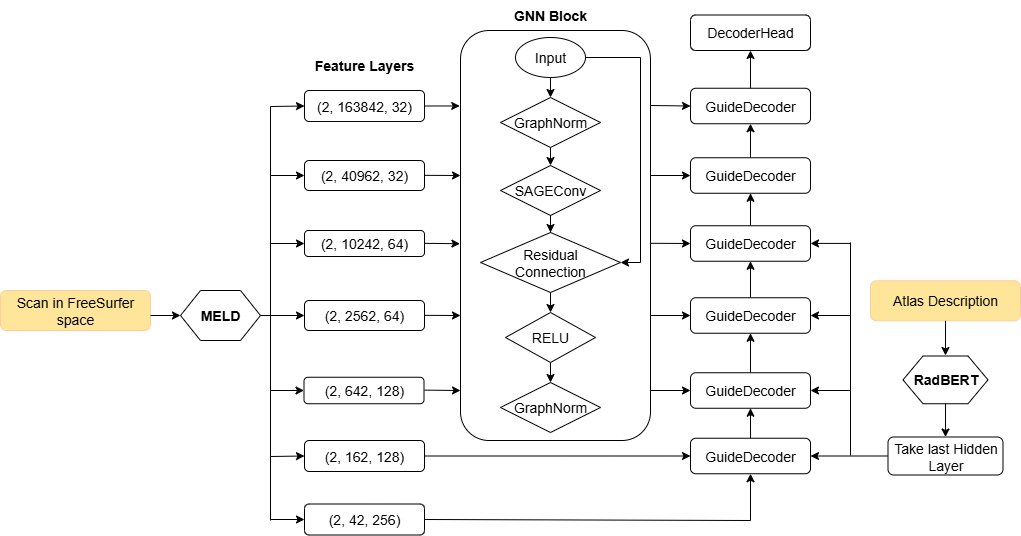

The diagram above was exported from draw.io. Its source (the exported page's mxGraphModel, read from the mxfile embedded in the PNG):
<mxGraphModel dx="1126" dy="411" grid="1" gridSize="10" guides="1" tooltips="1" connect="1" arrows="1" fold="1" page="1" pageScale="1" pageWidth="827" pageHeight="1169" math="0" shadow="0">
  <root>
    <mxCell id="0" />
    <mxCell id="1" parent="0" />
    <mxCell id="rbj3wYIscOmthMpmOEO4-1" value="&lt;font style=&quot;color: light-dark(rgb(0, 0, 0), rgb(0, 0, 0)); font-size: 14px;&quot;&gt;Scan in FreeSurfer space&lt;/font&gt;" style="rounded=1;whiteSpace=wrap;html=1;fillColor=light-dark(#FFE599,#FFCE9F);strokeColor=#FFCE9F;" parent="1" vertex="1">
      <mxGeometry x="-10" y="345" width="150" height="40" as="geometry" />
    </mxCell>
    <mxCell id="rbj3wYIscOmthMpmOEO4-15" style="edgeStyle=orthogonalEdgeStyle;rounded=0;orthogonalLoop=1;jettySize=auto;html=1;exitX=1;exitY=0.5;exitDx=0;exitDy=0;entryX=0;entryY=0.5;entryDx=0;entryDy=0;" parent="1" source="rbj3wYIscOmthMpmOEO4-2" target="rbj3wYIscOmthMpmOEO4-5" edge="1">
      <mxGeometry relative="1" as="geometry" />
    </mxCell>
    <mxCell id="rbj3wYIscOmthMpmOEO4-2" value="&lt;font style=&quot;font-size: 14px;&quot;&gt;&lt;b&gt;MELD&lt;/b&gt;&lt;/font&gt;" style="shape=hexagon;perimeter=hexagonPerimeter2;whiteSpace=wrap;html=1;fixedSize=1;" parent="1" vertex="1">
      <mxGeometry x="170" y="345" width="80" height="50" as="geometry" />
    </mxCell>
    <mxCell id="rbj3wYIscOmthMpmOEO4-3" value="" style="endArrow=classic;html=1;rounded=0;exitX=1;exitY=0.5;exitDx=0;exitDy=0;entryX=0;entryY=0.5;entryDx=0;entryDy=0;" parent="1" target="rbj3wYIscOmthMpmOEO4-2" edge="1">
      <mxGeometry width="50" height="50" relative="1" as="geometry">
        <mxPoint x="140" y="370" as="sourcePoint" />
        <mxPoint x="280" y="210" as="targetPoint" />
      </mxGeometry>
    </mxCell>
    <mxCell id="rbj3wYIscOmthMpmOEO4-4" value="&lt;font style=&quot;font-size: 14px;&quot;&gt;(2, 40962, 32)&lt;/font&gt;" style="rounded=1;whiteSpace=wrap;html=1;" parent="1" vertex="1">
      <mxGeometry x="294" y="215" width="120" height="30" as="geometry" />
    </mxCell>
    <mxCell id="rbj3wYIscOmthMpmOEO4-5" value="&lt;font style=&quot;font-size: 14px;&quot;&gt;(2, 2562, 64)&lt;/font&gt;" style="rounded=1;whiteSpace=wrap;html=1;" parent="1" vertex="1">
      <mxGeometry x="294" y="355" width="120" height="30" as="geometry" />
    </mxCell>
    <mxCell id="rbj3wYIscOmthMpmOEO4-6" value="&lt;font style=&quot;font-size: 14px;&quot;&gt;(2, 10242, 64)&lt;/font&gt;" style="rounded=1;whiteSpace=wrap;html=1;" parent="1" vertex="1">
      <mxGeometry x="294" y="285" width="120" height="26" as="geometry" />
    </mxCell>
    <mxCell id="rbj3wYIscOmthMpmOEO4-7" value="&lt;font style=&quot;font-size: 14px;&quot;&gt;(2, 162, 128)&lt;/font&gt;" style="rounded=1;whiteSpace=wrap;html=1;" parent="1" vertex="1">
      <mxGeometry x="294" y="495" width="120" height="31" as="geometry" />
    </mxCell>
    <mxCell id="rbj3wYIscOmthMpmOEO4-8" value="&lt;font style=&quot;font-size: 14px;&quot;&gt;(2, 642, 128)&lt;/font&gt;" style="rounded=1;whiteSpace=wrap;html=1;" parent="1" vertex="1">
      <mxGeometry x="293.5" y="431.75" width="120" height="26.5" as="geometry" />
    </mxCell>
    <mxCell id="rbj3wYIscOmthMpmOEO4-9" value="&lt;font style=&quot;font-size: 14px;&quot;&gt;(2, 163842, 32)&lt;/font&gt;" style="rounded=1;whiteSpace=wrap;html=1;" parent="1" vertex="1">
      <mxGeometry x="294" y="145" width="120" height="31" as="geometry" />
    </mxCell>
    <mxCell id="rbj3wYIscOmthMpmOEO4-10" value="&lt;font style=&quot;font-size: 14px;&quot;&gt;(2, 42, 256)&lt;/font&gt;" style="rounded=1;whiteSpace=wrap;html=1;" parent="1" vertex="1">
      <mxGeometry x="294" y="558.5" width="120" height="31" as="geometry" />
    </mxCell>
    <mxCell id="rbj3wYIscOmthMpmOEO4-16" value="" style="endArrow=classic;html=1;rounded=0;entryX=0;entryY=0.5;entryDx=0;entryDy=0;" parent="1" target="rbj3wYIscOmthMpmOEO4-9" edge="1">
      <mxGeometry width="50" height="50" relative="1" as="geometry">
        <mxPoint x="260" y="575" as="sourcePoint" />
        <mxPoint x="260" y="145" as="targetPoint" />
        <Array as="points">
          <mxPoint x="260" y="161" />
        </Array>
      </mxGeometry>
    </mxCell>
    <mxCell id="rbj3wYIscOmthMpmOEO4-17" value="" style="endArrow=classic;html=1;rounded=0;entryX=0;entryY=0.5;entryDx=0;entryDy=0;" parent="1" target="rbj3wYIscOmthMpmOEO4-4" edge="1">
      <mxGeometry width="50" height="50" relative="1" as="geometry">
        <mxPoint x="260" y="230" as="sourcePoint" />
        <mxPoint x="480" y="285" as="targetPoint" />
      </mxGeometry>
    </mxCell>
    <mxCell id="rbj3wYIscOmthMpmOEO4-18" value="" style="endArrow=classic;html=1;rounded=0;entryX=0;entryY=0.5;entryDx=0;entryDy=0;" parent="1" target="rbj3wYIscOmthMpmOEO4-6" edge="1">
      <mxGeometry width="50" height="50" relative="1" as="geometry">
        <mxPoint x="260" y="298" as="sourcePoint" />
        <mxPoint x="290" y="265" as="targetPoint" />
      </mxGeometry>
    </mxCell>
    <mxCell id="rbj3wYIscOmthMpmOEO4-19" value="" style="endArrow=classic;html=1;rounded=0;entryX=0;entryY=0.5;entryDx=0;entryDy=0;" parent="1" target="rbj3wYIscOmthMpmOEO4-10" edge="1">
      <mxGeometry width="50" height="50" relative="1" as="geometry">
        <mxPoint x="260" y="574" as="sourcePoint" />
        <mxPoint x="330" y="445" as="targetPoint" />
      </mxGeometry>
    </mxCell>
    <mxCell id="rbj3wYIscOmthMpmOEO4-20" value="" style="endArrow=classic;html=1;rounded=0;entryX=0;entryY=0.5;entryDx=0;entryDy=0;" parent="1" target="rbj3wYIscOmthMpmOEO4-7" edge="1">
      <mxGeometry width="50" height="50" relative="1" as="geometry">
        <mxPoint x="260" y="511" as="sourcePoint" />
        <mxPoint x="360" y="395" as="targetPoint" />
      </mxGeometry>
    </mxCell>
    <mxCell id="rbj3wYIscOmthMpmOEO4-21" value="" style="endArrow=classic;html=1;rounded=0;entryX=0;entryY=0.5;entryDx=0;entryDy=0;" parent="1" target="rbj3wYIscOmthMpmOEO4-8" edge="1">
      <mxGeometry width="50" height="50" relative="1" as="geometry">
        <mxPoint x="260" y="445" as="sourcePoint" />
        <mxPoint x="360" y="395" as="targetPoint" />
      </mxGeometry>
    </mxCell>
    <mxCell id="rbj3wYIscOmthMpmOEO4-22" value="&lt;b&gt;&lt;font style=&quot;font-size: 14px;&quot;&gt;Feature Layers&lt;/font&gt;&lt;/b&gt;" style="text;html=1;align=center;verticalAlign=middle;whiteSpace=wrap;rounded=0;" parent="1" vertex="1">
      <mxGeometry x="301" y="105" width="106" height="30" as="geometry" />
    </mxCell>
    <mxCell id="rbj3wYIscOmthMpmOEO4-23" value="" style="rounded=1;whiteSpace=wrap;html=1;" parent="1" vertex="1">
      <mxGeometry x="450" y="85" width="190" height="410" as="geometry" />
    </mxCell>
    <mxCell id="rbj3wYIscOmthMpmOEO4-24" value="&lt;b&gt;&lt;font style=&quot;font-size: 14px;&quot;&gt;GNN Block&lt;/font&gt;&lt;/b&gt;" style="text;html=1;align=center;verticalAlign=middle;whiteSpace=wrap;rounded=0;" parent="1" vertex="1">
      <mxGeometry x="490" y="55" width="100" height="30" as="geometry" />
    </mxCell>
    <mxCell id="rbj3wYIscOmthMpmOEO4-25" value="&lt;font style=&quot;font-size: 14px;&quot;&gt;Input&lt;/font&gt;" style="ellipse;whiteSpace=wrap;html=1;" parent="1" vertex="1">
      <mxGeometry x="505" y="92" width="70" height="40" as="geometry" />
    </mxCell>
    <mxCell id="rbj3wYIscOmthMpmOEO4-26" value="&lt;font style=&quot;font-size: 14px;&quot;&gt;GraphNorm&lt;/font&gt;" style="rhombus;whiteSpace=wrap;html=1;" parent="1" vertex="1">
      <mxGeometry x="490" y="152" width="100" height="50" as="geometry" />
    </mxCell>
    <mxCell id="rbj3wYIscOmthMpmOEO4-34" value="" style="edgeStyle=orthogonalEdgeStyle;rounded=0;orthogonalLoop=1;jettySize=auto;html=1;entryX=0.5;entryY=0;entryDx=0;entryDy=0;" parent="1" source="rbj3wYIscOmthMpmOEO4-27" target="rbj3wYIscOmthMpmOEO4-28" edge="1">
      <mxGeometry relative="1" as="geometry" />
    </mxCell>
    <mxCell id="rbj3wYIscOmthMpmOEO4-27" value="&lt;font style=&quot;font-size: 14px;&quot;&gt;SAGEConv&lt;/font&gt;" style="rhombus;whiteSpace=wrap;html=1;" parent="1" vertex="1">
      <mxGeometry x="490" y="220" width="100" height="50" as="geometry" />
    </mxCell>
    <mxCell id="rbj3wYIscOmthMpmOEO4-28" value="&lt;font style=&quot;font-size: 14px;&quot;&gt;Residual&lt;/font&gt;&lt;div&gt;&lt;font style=&quot;font-size: 14px;&quot;&gt;Connection&lt;/font&gt;&lt;/div&gt;" style="rhombus;whiteSpace=wrap;html=1;" parent="1" vertex="1">
      <mxGeometry x="470" y="287" width="140" height="60" as="geometry" />
    </mxCell>
    <mxCell id="rbj3wYIscOmthMpmOEO4-29" value="&lt;font style=&quot;font-size: 14px;&quot;&gt;RELU&lt;/font&gt;" style="rhombus;whiteSpace=wrap;html=1;" parent="1" vertex="1">
      <mxGeometry x="495" y="367" width="90" height="50" as="geometry" />
    </mxCell>
    <mxCell id="rbj3wYIscOmthMpmOEO4-30" value="&lt;font style=&quot;font-size: 14px;&quot;&gt;GraphNorm&lt;/font&gt;" style="rhombus;whiteSpace=wrap;html=1;" parent="1" vertex="1">
      <mxGeometry x="490" y="437" width="100" height="50" as="geometry" />
    </mxCell>
    <mxCell id="rbj3wYIscOmthMpmOEO4-31" value="" style="endArrow=classic;html=1;rounded=0;exitX=1;exitY=0.5;exitDx=0;exitDy=0;entryX=1;entryY=0.5;entryDx=0;entryDy=0;" parent="1" source="rbj3wYIscOmthMpmOEO4-25" target="rbj3wYIscOmthMpmOEO4-28" edge="1">
      <mxGeometry width="50" height="50" relative="1" as="geometry">
        <mxPoint x="510" y="275" as="sourcePoint" />
        <mxPoint x="600" y="317" as="targetPoint" />
        <Array as="points">
          <mxPoint x="630" y="112" />
          <mxPoint x="630" y="317" />
          <mxPoint x="610" y="317" />
        </Array>
      </mxGeometry>
    </mxCell>
    <mxCell id="rbj3wYIscOmthMpmOEO4-32" value="" style="endArrow=classic;html=1;rounded=0;exitX=0.5;exitY=1;exitDx=0;exitDy=0;entryX=0.5;entryY=0;entryDx=0;entryDy=0;" parent="1" source="rbj3wYIscOmthMpmOEO4-25" target="rbj3wYIscOmthMpmOEO4-26" edge="1">
      <mxGeometry width="50" height="50" relative="1" as="geometry">
        <mxPoint x="530" y="215" as="sourcePoint" />
        <mxPoint x="580" y="165" as="targetPoint" />
      </mxGeometry>
    </mxCell>
    <mxCell id="rbj3wYIscOmthMpmOEO4-33" value="" style="endArrow=classic;html=1;rounded=0;exitX=0.5;exitY=1;exitDx=0;exitDy=0;entryX=0.5;entryY=0;entryDx=0;entryDy=0;" parent="1" source="rbj3wYIscOmthMpmOEO4-26" target="rbj3wYIscOmthMpmOEO4-27" edge="1">
      <mxGeometry width="50" height="50" relative="1" as="geometry">
        <mxPoint x="530" y="255" as="sourcePoint" />
        <mxPoint x="580" y="205" as="targetPoint" />
      </mxGeometry>
    </mxCell>
    <mxCell id="rbj3wYIscOmthMpmOEO4-35" value="" style="endArrow=classic;html=1;rounded=0;exitX=0.5;exitY=1;exitDx=0;exitDy=0;entryX=0.5;entryY=0;entryDx=0;entryDy=0;" parent="1" source="rbj3wYIscOmthMpmOEO4-28" target="rbj3wYIscOmthMpmOEO4-29" edge="1">
      <mxGeometry width="50" height="50" relative="1" as="geometry">
        <mxPoint x="530" y="345" as="sourcePoint" />
        <mxPoint x="580" y="295" as="targetPoint" />
      </mxGeometry>
    </mxCell>
    <mxCell id="rbj3wYIscOmthMpmOEO4-36" value="" style="endArrow=classic;html=1;rounded=0;exitX=0.5;exitY=1;exitDx=0;exitDy=0;entryX=0.5;entryY=0;entryDx=0;entryDy=0;" parent="1" source="rbj3wYIscOmthMpmOEO4-29" target="rbj3wYIscOmthMpmOEO4-30" edge="1">
      <mxGeometry width="50" height="50" relative="1" as="geometry">
        <mxPoint x="530" y="425" as="sourcePoint" />
        <mxPoint x="580" y="375" as="targetPoint" />
      </mxGeometry>
    </mxCell>
    <mxCell id="rbj3wYIscOmthMpmOEO4-37" value="" style="endArrow=classic;html=1;rounded=0;exitX=1;exitY=0.5;exitDx=0;exitDy=0;entryX=-0.004;entryY=0.184;entryDx=0;entryDy=0;entryPerimeter=0;" parent="1" source="rbj3wYIscOmthMpmOEO4-9" target="rbj3wYIscOmthMpmOEO4-23" edge="1">
      <mxGeometry width="50" height="50" relative="1" as="geometry">
        <mxPoint x="450" y="285" as="sourcePoint" />
        <mxPoint x="458" y="159" as="targetPoint" />
      </mxGeometry>
    </mxCell>
    <mxCell id="rbj3wYIscOmthMpmOEO4-38" value="" style="endArrow=classic;html=1;rounded=0;exitX=1;exitY=0.5;exitDx=0;exitDy=0;" parent="1" edge="1">
      <mxGeometry width="50" height="50" relative="1" as="geometry">
        <mxPoint x="414" y="229.85" as="sourcePoint" />
        <mxPoint x="450" y="230" as="targetPoint" />
      </mxGeometry>
    </mxCell>
    <mxCell id="rbj3wYIscOmthMpmOEO4-39" value="" style="endArrow=classic;html=1;rounded=0;exitX=1;exitY=0.5;exitDx=0;exitDy=0;entryX=-0.003;entryY=0.52;entryDx=0;entryDy=0;entryPerimeter=0;" parent="1" target="rbj3wYIscOmthMpmOEO4-23" edge="1">
      <mxGeometry width="50" height="50" relative="1" as="geometry">
        <mxPoint x="414" y="297.85" as="sourcePoint" />
        <mxPoint x="459" y="297.85" as="targetPoint" />
      </mxGeometry>
    </mxCell>
    <mxCell id="rbj3wYIscOmthMpmOEO4-40" value="" style="endArrow=classic;html=1;rounded=0;exitX=1;exitY=0.5;exitDx=0;exitDy=0;" parent="1" edge="1">
      <mxGeometry width="50" height="50" relative="1" as="geometry">
        <mxPoint x="414" y="369.85" as="sourcePoint" />
        <mxPoint x="450" y="370" as="targetPoint" />
      </mxGeometry>
    </mxCell>
    <mxCell id="rbj3wYIscOmthMpmOEO4-41" value="" style="endArrow=classic;html=1;rounded=0;exitX=1;exitY=0.5;exitDx=0;exitDy=0;" parent="1" edge="1">
      <mxGeometry width="50" height="50" relative="1" as="geometry">
        <mxPoint x="414" y="444.63" as="sourcePoint" />
        <mxPoint x="450" y="445" as="targetPoint" />
      </mxGeometry>
    </mxCell>
    <mxCell id="rbj3wYIscOmthMpmOEO4-42" value="" style="endArrow=classic;html=1;rounded=0;exitX=1;exitY=0.5;exitDx=0;exitDy=0;entryX=0.5;entryY=1;entryDx=0;entryDy=0;" parent="1" source="rbj3wYIscOmthMpmOEO4-10" target="rbj3wYIscOmthMpmOEO4-49" edge="1">
      <mxGeometry width="50" height="50" relative="1" as="geometry">
        <mxPoint x="540" y="365" as="sourcePoint" />
        <mxPoint x="720" y="574" as="targetPoint" />
        <Array as="points">
          <mxPoint x="740" y="575" />
        </Array>
      </mxGeometry>
    </mxCell>
    <mxCell id="rbj3wYIscOmthMpmOEO4-43" value="" style="endArrow=classic;html=1;rounded=0;exitX=1;exitY=0.5;exitDx=0;exitDy=0;entryX=0;entryY=0.5;entryDx=0;entryDy=0;" parent="1" source="rbj3wYIscOmthMpmOEO4-7" target="rbj3wYIscOmthMpmOEO4-49" edge="1">
      <mxGeometry width="50" height="50" relative="1" as="geometry">
        <mxPoint x="540" y="365" as="sourcePoint" />
        <mxPoint x="660" y="511" as="targetPoint" />
      </mxGeometry>
    </mxCell>
    <mxCell id="rbj3wYIscOmthMpmOEO4-44" value="&lt;font style=&quot;font-size: 14px;&quot;&gt;GuideDecoder&lt;/font&gt;" style="rounded=1;whiteSpace=wrap;html=1;" parent="1" vertex="1">
      <mxGeometry x="680" y="142.75" width="120" height="35.5" as="geometry" />
    </mxCell>
    <mxCell id="rbj3wYIscOmthMpmOEO4-45" value="&lt;font style=&quot;font-size: 14px;&quot;&gt;GuideDecoder&lt;/font&gt;" style="rounded=1;whiteSpace=wrap;html=1;" parent="1" vertex="1">
      <mxGeometry x="680" y="212.25" width="120" height="35.5" as="geometry" />
    </mxCell>
    <mxCell id="rbj3wYIscOmthMpmOEO4-46" value="&lt;font style=&quot;font-size: 14px;&quot;&gt;GuideDecoder&lt;/font&gt;" style="rounded=1;whiteSpace=wrap;html=1;" parent="1" vertex="1">
      <mxGeometry x="680" y="280.25" width="120" height="35.5" as="geometry" />
    </mxCell>
    <mxCell id="rbj3wYIscOmthMpmOEO4-47" value="&lt;font style=&quot;font-size: 14px;&quot;&gt;GuideDecoder&lt;/font&gt;" style="rounded=1;whiteSpace=wrap;html=1;" parent="1" vertex="1">
      <mxGeometry x="680" y="352.25" width="120" height="35.5" as="geometry" />
    </mxCell>
    <mxCell id="rbj3wYIscOmthMpmOEO4-48" value="&lt;font style=&quot;font-size: 14px;&quot;&gt;GuideDecoder&lt;/font&gt;" style="rounded=1;whiteSpace=wrap;html=1;" parent="1" vertex="1">
      <mxGeometry x="680" y="427.25" width="120" height="35.5" as="geometry" />
    </mxCell>
    <mxCell id="rbj3wYIscOmthMpmOEO4-49" value="&lt;font style=&quot;font-size: 14px;&quot;&gt;GuideDecoder&lt;/font&gt;" style="rounded=1;whiteSpace=wrap;html=1;" parent="1" vertex="1">
      <mxGeometry x="680" y="492.75" width="120" height="35.5" as="geometry" />
    </mxCell>
    <mxCell id="rbj3wYIscOmthMpmOEO4-50" value="" style="endArrow=classic;html=1;rounded=0;exitX=1.001;exitY=0.878;exitDx=0;exitDy=0;entryX=0;entryY=0.5;entryDx=0;entryDy=0;exitPerimeter=0;" parent="1" source="rbj3wYIscOmthMpmOEO4-23" target="rbj3wYIscOmthMpmOEO4-48" edge="1">
      <mxGeometry width="50" height="50" relative="1" as="geometry">
        <mxPoint x="620" y="444.63" as="sourcePoint" />
        <mxPoint x="665" y="444.63" as="targetPoint" />
      </mxGeometry>
    </mxCell>
    <mxCell id="rbj3wYIscOmthMpmOEO4-51" value="" style="endArrow=classic;html=1;rounded=0;entryX=0;entryY=0.5;entryDx=0;entryDy=0;" parent="1" edge="1">
      <mxGeometry width="50" height="50" relative="1" as="geometry">
        <mxPoint x="640" y="370" as="sourcePoint" />
        <mxPoint x="680" y="370" as="targetPoint" />
      </mxGeometry>
    </mxCell>
    <mxCell id="rbj3wYIscOmthMpmOEO4-52" value="" style="endArrow=classic;html=1;rounded=0;exitX=0.997;exitY=0.519;exitDx=0;exitDy=0;entryX=0;entryY=0.5;entryDx=0;entryDy=0;exitPerimeter=0;" parent="1" source="rbj3wYIscOmthMpmOEO4-23" edge="1">
      <mxGeometry width="50" height="50" relative="1" as="geometry">
        <mxPoint x="620" y="297.63" as="sourcePoint" />
        <mxPoint x="680" y="298" as="targetPoint" />
      </mxGeometry>
    </mxCell>
    <mxCell id="rbj3wYIscOmthMpmOEO4-53" value="" style="endArrow=classic;html=1;rounded=0;entryX=0;entryY=0.5;entryDx=0;entryDy=0;" parent="1" edge="1">
      <mxGeometry width="50" height="50" relative="1" as="geometry">
        <mxPoint x="640" y="230" as="sourcePoint" />
        <mxPoint x="680" y="230" as="targetPoint" />
      </mxGeometry>
    </mxCell>
    <mxCell id="rbj3wYIscOmthMpmOEO4-54" value="" style="endArrow=classic;html=1;rounded=0;entryX=0;entryY=0.5;entryDx=0;entryDy=0;" parent="1" edge="1">
      <mxGeometry width="50" height="50" relative="1" as="geometry">
        <mxPoint x="640" y="160" as="sourcePoint" />
        <mxPoint x="680" y="160.5" as="targetPoint" />
      </mxGeometry>
    </mxCell>
    <mxCell id="rbj3wYIscOmthMpmOEO4-55" value="&lt;font style=&quot;font-size: 14px;&quot;&gt;DecoderHead&lt;/font&gt;" style="rounded=1;whiteSpace=wrap;html=1;" parent="1" vertex="1">
      <mxGeometry x="680" y="69.5" width="120" height="35.5" as="geometry" />
    </mxCell>
    <mxCell id="rbj3wYIscOmthMpmOEO4-56" value="" style="endArrow=classic;html=1;rounded=0;exitX=0.5;exitY=0;exitDx=0;exitDy=0;entryX=0.5;entryY=1;entryDx=0;entryDy=0;" parent="1" source="rbj3wYIscOmthMpmOEO4-49" target="rbj3wYIscOmthMpmOEO4-48" edge="1">
      <mxGeometry width="50" height="50" relative="1" as="geometry">
        <mxPoint x="710" y="375" as="sourcePoint" />
        <mxPoint x="760" y="325" as="targetPoint" />
      </mxGeometry>
    </mxCell>
    <mxCell id="rbj3wYIscOmthMpmOEO4-57" value="" style="endArrow=classic;html=1;rounded=0;exitX=0.5;exitY=0;exitDx=0;exitDy=0;entryX=0.5;entryY=1;entryDx=0;entryDy=0;" parent="1" source="rbj3wYIscOmthMpmOEO4-48" target="rbj3wYIscOmthMpmOEO4-47" edge="1">
      <mxGeometry width="50" height="50" relative="1" as="geometry">
        <mxPoint x="710" y="375" as="sourcePoint" />
        <mxPoint x="760" y="325" as="targetPoint" />
      </mxGeometry>
    </mxCell>
    <mxCell id="rbj3wYIscOmthMpmOEO4-58" value="" style="endArrow=classic;html=1;rounded=0;exitX=0.5;exitY=0;exitDx=0;exitDy=0;entryX=0.5;entryY=1;entryDx=0;entryDy=0;" parent="1" source="rbj3wYIscOmthMpmOEO4-47" target="rbj3wYIscOmthMpmOEO4-46" edge="1">
      <mxGeometry width="50" height="50" relative="1" as="geometry">
        <mxPoint x="710" y="375" as="sourcePoint" />
        <mxPoint x="760" y="325" as="targetPoint" />
      </mxGeometry>
    </mxCell>
    <mxCell id="rbj3wYIscOmthMpmOEO4-59" value="" style="endArrow=classic;html=1;rounded=0;exitX=0.5;exitY=0;exitDx=0;exitDy=0;entryX=0.5;entryY=1;entryDx=0;entryDy=0;" parent="1" source="rbj3wYIscOmthMpmOEO4-46" target="rbj3wYIscOmthMpmOEO4-45" edge="1">
      <mxGeometry width="50" height="50" relative="1" as="geometry">
        <mxPoint x="710" y="305" as="sourcePoint" />
        <mxPoint x="760" y="255" as="targetPoint" />
      </mxGeometry>
    </mxCell>
    <mxCell id="rbj3wYIscOmthMpmOEO4-60" value="" style="endArrow=classic;html=1;rounded=0;exitX=0.5;exitY=0;exitDx=0;exitDy=0;entryX=0.5;entryY=1;entryDx=0;entryDy=0;" parent="1" source="rbj3wYIscOmthMpmOEO4-45" target="rbj3wYIscOmthMpmOEO4-44" edge="1">
      <mxGeometry width="50" height="50" relative="1" as="geometry">
        <mxPoint x="710" y="305" as="sourcePoint" />
        <mxPoint x="760" y="255" as="targetPoint" />
      </mxGeometry>
    </mxCell>
    <mxCell id="rbj3wYIscOmthMpmOEO4-61" value="" style="endArrow=classic;html=1;rounded=0;exitX=0.5;exitY=0;exitDx=0;exitDy=0;entryX=0.5;entryY=1;entryDx=0;entryDy=0;" parent="1" source="rbj3wYIscOmthMpmOEO4-44" target="rbj3wYIscOmthMpmOEO4-55" edge="1">
      <mxGeometry width="50" height="50" relative="1" as="geometry">
        <mxPoint x="710" y="145" as="sourcePoint" />
        <mxPoint x="760" y="95" as="targetPoint" />
      </mxGeometry>
    </mxCell>
    <mxCell id="rbj3wYIscOmthMpmOEO4-63" value="&lt;font style=&quot;color: light-dark(rgb(0, 0, 0), rgb(0, 0, 0)); font-size: 14px;&quot;&gt;Atlas Description&lt;/font&gt;" style="rounded=1;whiteSpace=wrap;html=1;fillColor=light-dark(#FFE599,#FFCE9F);strokeColor=#FFCE9F;" parent="1" vertex="1">
      <mxGeometry x="860" y="335.25" width="150" height="40" as="geometry" />
    </mxCell>
    <mxCell id="rbj3wYIscOmthMpmOEO4-64" value="&lt;font style=&quot;font-size: 14px;&quot;&gt;&lt;b&gt;RadBERT&lt;/b&gt;&lt;/font&gt;" style="shape=hexagon;perimeter=hexagonPerimeter2;whiteSpace=wrap;html=1;fixedSize=1;size=20;" parent="1" vertex="1">
      <mxGeometry x="892.5" y="410.5" width="85" height="47.75" as="geometry" />
    </mxCell>
    <mxCell id="rbj3wYIscOmthMpmOEO4-65" value="&lt;font style=&quot;font-size: 14px;&quot;&gt;Take last Hidden Layer&lt;/font&gt;" style="rounded=1;whiteSpace=wrap;html=1;" parent="1" vertex="1">
      <mxGeometry x="877.5" y="491.5" width="115" height="38" as="geometry" />
    </mxCell>
    <mxCell id="rbj3wYIscOmthMpmOEO4-70" value="" style="endArrow=classic;html=1;rounded=0;entryX=1;entryY=0.5;entryDx=0;entryDy=0;exitX=0;exitY=0.5;exitDx=0;exitDy=0;" parent="1" source="rbj3wYIscOmthMpmOEO4-65" target="rbj3wYIscOmthMpmOEO4-49" edge="1">
      <mxGeometry width="50" height="50" relative="1" as="geometry">
        <mxPoint x="850" y="510" as="sourcePoint" />
        <mxPoint x="840" y="415" as="targetPoint" />
      </mxGeometry>
    </mxCell>
    <mxCell id="rbj3wYIscOmthMpmOEO4-71" value="" style="endArrow=classic;html=1;rounded=0;entryX=1;entryY=0.5;entryDx=0;entryDy=0;" parent="1" target="rbj3wYIscOmthMpmOEO4-48" edge="1">
      <mxGeometry width="50" height="50" relative="1" as="geometry">
        <mxPoint x="840" y="445" as="sourcePoint" />
        <mxPoint x="850" y="425" as="targetPoint" />
      </mxGeometry>
    </mxCell>
    <mxCell id="rbj3wYIscOmthMpmOEO4-72" value="" style="endArrow=classic;html=1;rounded=0;entryX=1;entryY=0.5;entryDx=0;entryDy=0;" parent="1" target="rbj3wYIscOmthMpmOEO4-47" edge="1">
      <mxGeometry width="50" height="50" relative="1" as="geometry">
        <mxPoint x="840" y="370" as="sourcePoint" />
        <mxPoint x="850" y="355" as="targetPoint" />
      </mxGeometry>
    </mxCell>
    <mxCell id="rbj3wYIscOmthMpmOEO4-73" value="" style="endArrow=none;html=1;rounded=0;" parent="1" edge="1">
      <mxGeometry width="50" height="50" relative="1" as="geometry">
        <mxPoint x="840" y="510" as="sourcePoint" />
        <mxPoint x="840" y="297" as="targetPoint" />
      </mxGeometry>
    </mxCell>
    <mxCell id="rbj3wYIscOmthMpmOEO4-75" value="" style="endArrow=classic;html=1;rounded=0;entryX=1;entryY=0.5;entryDx=0;entryDy=0;" parent="1" edge="1">
      <mxGeometry width="50" height="50" relative="1" as="geometry">
        <mxPoint x="840" y="297.92" as="sourcePoint" />
        <mxPoint x="800" y="297.92" as="targetPoint" />
      </mxGeometry>
    </mxCell>
    <mxCell id="rbj3wYIscOmthMpmOEO4-76" value="" style="endArrow=classic;html=1;rounded=0;exitX=0.5;exitY=1;exitDx=0;exitDy=0;" parent="1" source="rbj3wYIscOmthMpmOEO4-63" edge="1">
      <mxGeometry width="50" height="50" relative="1" as="geometry">
        <mxPoint x="900" y="460" as="sourcePoint" />
        <mxPoint x="935" y="410" as="targetPoint" />
      </mxGeometry>
    </mxCell>
    <mxCell id="rbj3wYIscOmthMpmOEO4-80" value="" style="endArrow=classic;html=1;rounded=0;exitX=0.5;exitY=1;exitDx=0;exitDy=0;entryX=0.5;entryY=0;entryDx=0;entryDy=0;" parent="1" source="rbj3wYIscOmthMpmOEO4-64" target="rbj3wYIscOmthMpmOEO4-65" edge="1">
      <mxGeometry width="50" height="50" relative="1" as="geometry">
        <mxPoint x="960" y="380" as="sourcePoint" />
        <mxPoint x="960" y="415" as="targetPoint" />
      </mxGeometry>
    </mxCell>
  </root>
</mxGraphModel>